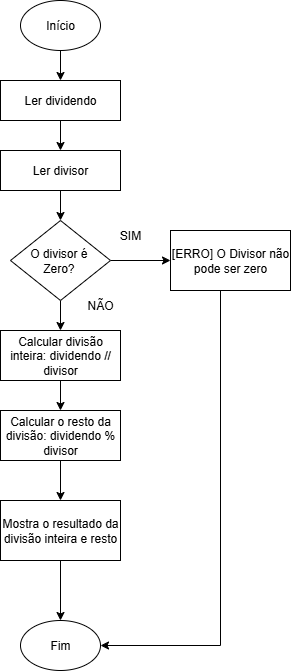

The diagram above was exported from draw.io. Its source (the exported page's mxGraphModel, read from the mxfile embedded in the PNG):
<mxGraphModel dx="1426" dy="777" grid="1" gridSize="10" guides="1" tooltips="1" connect="1" arrows="1" fold="1" page="1" pageScale="1" pageWidth="827" pageHeight="1169" math="0" shadow="0">
  <root>
    <mxCell id="0" />
    <mxCell id="1" parent="0" />
    <mxCell id="7onQOFMzu_MfojWU7We1-7" value="" style="edgeStyle=orthogonalEdgeStyle;rounded=0;orthogonalLoop=1;jettySize=auto;html=1;" edge="1" parent="1" source="7onQOFMzu_MfojWU7We1-1" target="7onQOFMzu_MfojWU7We1-3">
      <mxGeometry relative="1" as="geometry" />
    </mxCell>
    <mxCell id="7onQOFMzu_MfojWU7We1-1" value="Início" style="ellipse;whiteSpace=wrap;html=1;" vertex="1" parent="1">
      <mxGeometry x="350" y="10" width="80" height="50" as="geometry" />
    </mxCell>
    <mxCell id="7onQOFMzu_MfojWU7We1-2" value="Fim" style="ellipse;whiteSpace=wrap;html=1;" vertex="1" parent="1">
      <mxGeometry x="350" y="630" width="80" height="50" as="geometry" />
    </mxCell>
    <mxCell id="7onQOFMzu_MfojWU7We1-8" value="" style="edgeStyle=orthogonalEdgeStyle;rounded=0;orthogonalLoop=1;jettySize=auto;html=1;" edge="1" parent="1" source="7onQOFMzu_MfojWU7We1-3" target="7onQOFMzu_MfojWU7We1-4">
      <mxGeometry relative="1" as="geometry" />
    </mxCell>
    <mxCell id="7onQOFMzu_MfojWU7We1-3" value="Ler dividendo" style="rounded=0;whiteSpace=wrap;html=1;" vertex="1" parent="1">
      <mxGeometry x="330" y="90" width="120" height="40" as="geometry" />
    </mxCell>
    <mxCell id="7onQOFMzu_MfojWU7We1-11" value="" style="edgeStyle=orthogonalEdgeStyle;rounded=0;orthogonalLoop=1;jettySize=auto;html=1;" edge="1" parent="1" source="7onQOFMzu_MfojWU7We1-4" target="7onQOFMzu_MfojWU7We1-10">
      <mxGeometry relative="1" as="geometry" />
    </mxCell>
    <mxCell id="7onQOFMzu_MfojWU7We1-4" value="Ler divisor" style="rounded=0;whiteSpace=wrap;html=1;" vertex="1" parent="1">
      <mxGeometry x="330" y="160" width="120" height="40" as="geometry" />
    </mxCell>
    <mxCell id="7onQOFMzu_MfojWU7We1-9" value="NÃO" style="text;html=1;align=center;verticalAlign=middle;whiteSpace=wrap;rounded=0;" vertex="1" parent="1">
      <mxGeometry x="400" y="300" width="60" height="30" as="geometry" />
    </mxCell>
    <mxCell id="7onQOFMzu_MfojWU7We1-13" value="" style="edgeStyle=orthogonalEdgeStyle;rounded=0;orthogonalLoop=1;jettySize=auto;html=1;" edge="1" parent="1" source="7onQOFMzu_MfojWU7We1-10" target="7onQOFMzu_MfojWU7We1-12">
      <mxGeometry relative="1" as="geometry" />
    </mxCell>
    <mxCell id="7onQOFMzu_MfojWU7We1-15" value="" style="edgeStyle=orthogonalEdgeStyle;rounded=0;orthogonalLoop=1;jettySize=auto;html=1;" edge="1" parent="1" source="7onQOFMzu_MfojWU7We1-10" target="7onQOFMzu_MfojWU7We1-14">
      <mxGeometry relative="1" as="geometry" />
    </mxCell>
    <mxCell id="7onQOFMzu_MfojWU7We1-10" value="O divisor é&amp;nbsp;&lt;div&gt;Zero?&amp;nbsp;&lt;/div&gt;" style="rhombus;whiteSpace=wrap;html=1;" vertex="1" parent="1">
      <mxGeometry x="340" y="230" width="100" height="80" as="geometry" />
    </mxCell>
    <mxCell id="7onQOFMzu_MfojWU7We1-20" value="" style="edgeStyle=orthogonalEdgeStyle;rounded=0;orthogonalLoop=1;jettySize=auto;html=1;" edge="1" parent="1" source="7onQOFMzu_MfojWU7We1-12" target="7onQOFMzu_MfojWU7We1-19">
      <mxGeometry relative="1" as="geometry" />
    </mxCell>
    <mxCell id="7onQOFMzu_MfojWU7We1-12" value="Calcular divisão inteira: dividendo // divisor" style="rounded=0;whiteSpace=wrap;html=1;" vertex="1" parent="1">
      <mxGeometry x="330" y="340" width="120" height="50" as="geometry" />
    </mxCell>
    <mxCell id="7onQOFMzu_MfojWU7We1-18" style="edgeStyle=orthogonalEdgeStyle;rounded=0;orthogonalLoop=1;jettySize=auto;html=1;entryX=1;entryY=0.5;entryDx=0;entryDy=0;" edge="1" parent="1" source="7onQOFMzu_MfojWU7We1-14" target="7onQOFMzu_MfojWU7We1-2">
      <mxGeometry relative="1" as="geometry">
        <Array as="points">
          <mxPoint x="550" y="655" />
        </Array>
      </mxGeometry>
    </mxCell>
    <mxCell id="7onQOFMzu_MfojWU7We1-14" value="[ERRO] O Divisor não pode ser zero" style="rounded=0;whiteSpace=wrap;html=1;" vertex="1" parent="1">
      <mxGeometry x="500" y="240" width="120" height="60" as="geometry" />
    </mxCell>
    <mxCell id="7onQOFMzu_MfojWU7We1-16" value="SIM" style="text;html=1;align=center;verticalAlign=middle;whiteSpace=wrap;rounded=0;" vertex="1" parent="1">
      <mxGeometry x="430" y="230" width="60" height="30" as="geometry" />
    </mxCell>
    <mxCell id="7onQOFMzu_MfojWU7We1-22" value="" style="edgeStyle=orthogonalEdgeStyle;rounded=0;orthogonalLoop=1;jettySize=auto;html=1;" edge="1" parent="1" source="7onQOFMzu_MfojWU7We1-19" target="7onQOFMzu_MfojWU7We1-21">
      <mxGeometry relative="1" as="geometry" />
    </mxCell>
    <mxCell id="7onQOFMzu_MfojWU7We1-19" value="Calcular o resto da divisão: dividendo % divisor" style="rounded=0;whiteSpace=wrap;html=1;" vertex="1" parent="1">
      <mxGeometry x="330" y="420" width="120" height="50" as="geometry" />
    </mxCell>
    <mxCell id="7onQOFMzu_MfojWU7We1-23" value="" style="edgeStyle=orthogonalEdgeStyle;rounded=0;orthogonalLoop=1;jettySize=auto;html=1;" edge="1" parent="1" source="7onQOFMzu_MfojWU7We1-21" target="7onQOFMzu_MfojWU7We1-2">
      <mxGeometry relative="1" as="geometry" />
    </mxCell>
    <mxCell id="7onQOFMzu_MfojWU7We1-21" value="Mostra o resultado da divisão inteira e resto" style="rounded=0;whiteSpace=wrap;html=1;" vertex="1" parent="1">
      <mxGeometry x="330" y="510" width="120" height="60" as="geometry" />
    </mxCell>
  </root>
</mxGraphModel>